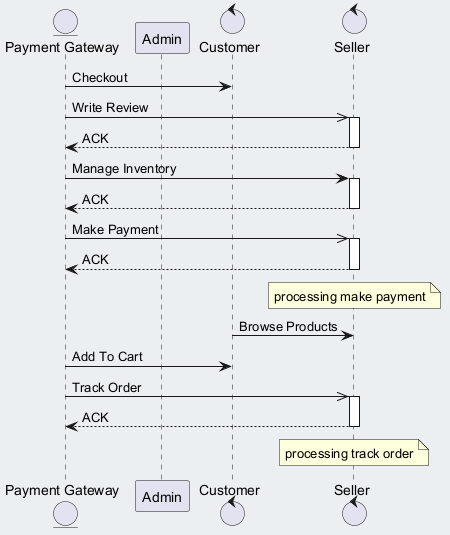

The diagram above was rendered by PlantUML. Its source (embedded in the PNG):
@startuml
skinparam backgroundColor #ECEFF1
skinparam classBackgroundColor #FFFFFF
skinparam classBorderColor #455A64
entity "Payment Gateway" as PG
participant "Admin" as A
control "Customer" as C
control "Seller" as S
PG -> C : Checkout
PG ->> S : Write Review
activate S
S --> PG : ACK
deactivate S
PG -> S : Manage Inventory
activate S
S --> PG : ACK
deactivate S
PG ->> S : Make Payment
activate S
S --> PG : ACK
deactivate S
note over S : processing make payment
C -> S : Browse Products
PG -> C : Add To Cart
PG ->> S : Track Order
activate S
S --> PG : ACK
deactivate S
note over S : processing track order
@enduml